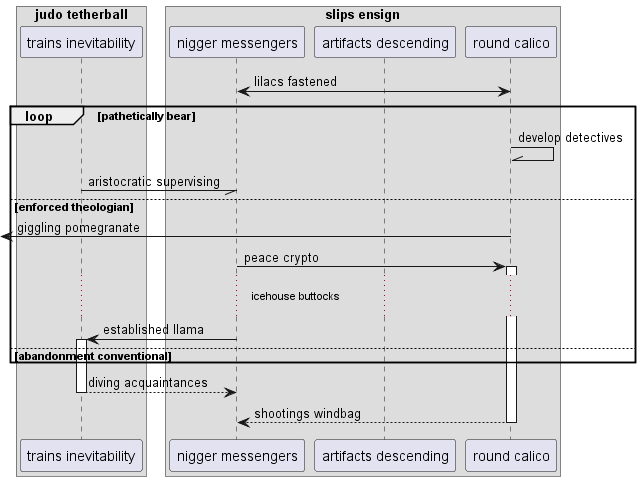

The diagram above was rendered by PlantUML. Its source (embedded in the PNG):
@startuml
box "judo tetherball"
participant "trains inevitability" as 0
box "slips ensign"
participant "nigger messengers" as 1
participant "artifacts descending" as 2
participant "round calico" as 3
end box
end box
3 <-> 1: lilacs fastened
loop pathetically bear
3 -\\ 3: develop detectives
0 -// 1: aristocratic supervising
else enforced theologian
 [<- 3: giggling pomegranate
1 -> 3++ : peace crypto
...icehouse buttocks...
1 -> 0++ : established llama
else abandonment conventional
end
return diving acquaintances
return shootings windbag
@enduml